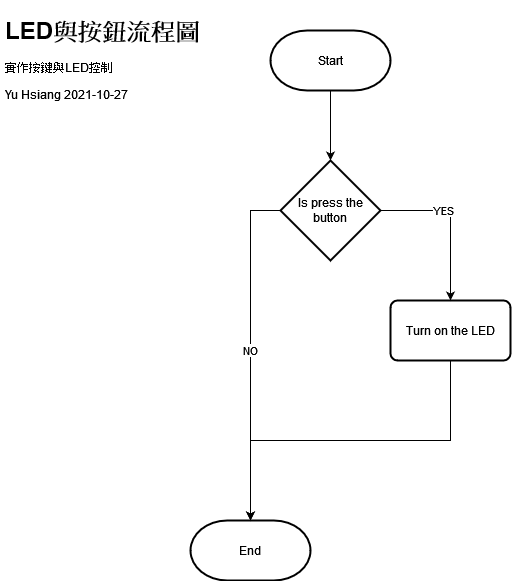

The diagram above was exported from draw.io. Its source (the exported page's mxGraphModel, read from the mxfile embedded in the PNG):
<mxGraphModel dx="1185" dy="627" grid="1" gridSize="10" guides="1" tooltips="1" connect="1" arrows="1" fold="1" page="1" pageScale="1" pageWidth="827" pageHeight="1169" math="0" shadow="0">
  <root>
    <mxCell id="0" />
    <mxCell id="1" parent="0" />
    <mxCell id="Va6mCrW90WMfXcvxE0qM-50" style="edgeStyle=orthogonalEdgeStyle;rounded=0;orthogonalLoop=1;jettySize=auto;html=1;exitX=0.5;exitY=1;exitDx=0;exitDy=0;exitPerimeter=0;entryX=0.5;entryY=0;entryDx=0;entryDy=0;entryPerimeter=0;" edge="1" parent="1" source="A7Ur6f7OPCV7zLfDLtBG-1" target="Va6mCrW90WMfXcvxE0qM-49">
      <mxGeometry relative="1" as="geometry" />
    </mxCell>
    <mxCell id="A7Ur6f7OPCV7zLfDLtBG-1" value="Start" style="strokeWidth=2;html=1;shape=mxgraph.flowchart.terminator;whiteSpace=wrap;" parent="1" vertex="1">
      <mxGeometry x="310" y="60" width="120" height="60" as="geometry" />
    </mxCell>
    <mxCell id="A7Ur6f7OPCV7zLfDLtBG-30" value="End" style="strokeWidth=2;html=1;shape=mxgraph.flowchart.terminator;whiteSpace=wrap;" parent="1" vertex="1">
      <mxGeometry x="230" y="550" width="120" height="60" as="geometry" />
    </mxCell>
    <mxCell id="A7Ur6f7OPCV7zLfDLtBG-33" value="&lt;h1&gt;LED與按鈕流程圖&lt;/h1&gt;實作按鍵與LED控制&lt;br&gt;&lt;p&gt;Yu Hsiang 2021-10-27&lt;br&gt;&lt;/p&gt;" style="text;html=1;strokeColor=none;fillColor=none;spacing=5;spacingTop=-20;whiteSpace=wrap;overflow=hidden;rounded=0;" parent="1" vertex="1">
      <mxGeometry x="40" y="40" width="240" height="150" as="geometry" />
    </mxCell>
    <mxCell id="Va6mCrW90WMfXcvxE0qM-61" style="edgeStyle=orthogonalEdgeStyle;rounded=0;orthogonalLoop=1;jettySize=auto;html=1;exitX=0.5;exitY=1;exitDx=0;exitDy=0;" edge="1" parent="1" source="Va6mCrW90WMfXcvxE0qM-36">
      <mxGeometry relative="1" as="geometry">
        <mxPoint x="290" y="550" as="targetPoint" />
      </mxGeometry>
    </mxCell>
    <mxCell id="Va6mCrW90WMfXcvxE0qM-36" value="Turn on the LED" style="rounded=1;whiteSpace=wrap;html=1;absoluteArcSize=1;arcSize=14;strokeWidth=2;" vertex="1" parent="1">
      <mxGeometry x="430" y="330" width="120" height="60" as="geometry" />
    </mxCell>
    <mxCell id="Va6mCrW90WMfXcvxE0qM-57" value="NO" style="edgeStyle=orthogonalEdgeStyle;rounded=0;orthogonalLoop=1;jettySize=auto;html=1;exitX=0;exitY=0.5;exitDx=0;exitDy=0;exitPerimeter=0;" edge="1" parent="1" source="Va6mCrW90WMfXcvxE0qM-49" target="A7Ur6f7OPCV7zLfDLtBG-30">
      <mxGeometry relative="1" as="geometry" />
    </mxCell>
    <mxCell id="Va6mCrW90WMfXcvxE0qM-60" style="edgeStyle=orthogonalEdgeStyle;rounded=0;orthogonalLoop=1;jettySize=auto;html=1;exitX=1;exitY=0.5;exitDx=0;exitDy=0;exitPerimeter=0;" edge="1" parent="1" source="Va6mCrW90WMfXcvxE0qM-49" target="Va6mCrW90WMfXcvxE0qM-36">
      <mxGeometry relative="1" as="geometry" />
    </mxCell>
    <mxCell id="Va6mCrW90WMfXcvxE0qM-62" value="YES" style="edgeLabel;html=1;align=center;verticalAlign=middle;resizable=0;points=[];" vertex="1" connectable="0" parent="Va6mCrW90WMfXcvxE0qM-60">
      <mxGeometry x="-0.2187" relative="1" as="geometry">
        <mxPoint as="offset" />
      </mxGeometry>
    </mxCell>
    <mxCell id="Va6mCrW90WMfXcvxE0qM-49" value="Is press the button" style="strokeWidth=2;html=1;shape=mxgraph.flowchart.decision;whiteSpace=wrap;" vertex="1" parent="1">
      <mxGeometry x="320" y="190" width="100" height="100" as="geometry" />
    </mxCell>
  </root>
</mxGraphModel>